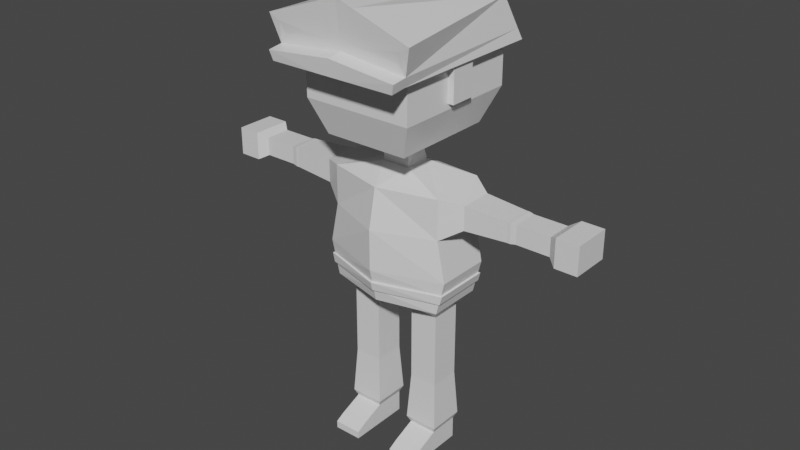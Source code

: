 # Source: low_poly_police_v1.blend  (saved by Blender 2.91.10; exported with 4.5.12 LTS)
import bpy
from mathutils import Matrix  # noqa: F401  (used for matrix-valued properties, if any)

bpy.ops.wm.read_factory_settings(use_empty=True)
scene = bpy.context.scene
scene.name = 'Scene'

# ---- collections
col_collection = bpy.data.collections.new('Collection'); scene.collection.children.link(col_collection)

# ---- images (referenced by path relative to the original .blend; pixels are not part of the script)
import os
ASSET_DIR = os.environ.get("B2B_ASSET_DIR", "")  # directory of the original .blend (textures are referenced by path, not embedded)
HERE = os.path.dirname(os.path.abspath(__file__))  # packed textures are extracted next to this script under _unpacked/

def load_image(name, relpath, width, height, colorspace="sRGB"):
    """Load a texture the original file referenced (path relative to the .blend, or extracted next to this script)."""
    p = next((c for c in (os.path.join(HERE, relpath), os.path.join(ASSET_DIR, relpath)) if relpath and os.path.exists(c)), "")
    if p:
        img = bpy.data.images.load(p, check_existing=True)
        img.name = name
    else:  # same state as the original file: an image datablock whose file is absent (Cycles renders it pink)
        img = bpy.data.images.new(name, width, height)
        img.source = "FILE"
        img.filepath = "//" + (relpath or name)
    img.colorspace_settings.name = colorspace
    return img
img_iwmnv0bx_png = load_image('iwmnV0bx.png', 'iwmnV0bx.png', 1024, 1024, 'sRGB')

# ---- materials (node trees are filled in below, after node groups)
mat_material = bpy.data.materials.new('Material')
mat_material.alpha_threshold = 0.0
mat_material.use_transparent_shadow = False
mat_material.line_color = (0.0, 0.0, 0.0, 1.0)

# ---- material node trees
mat_material.use_nodes = True; mat_material.node_tree.nodes.clear()
_N = mat_material.node_tree.nodes; _L = mat_material.node_tree.links
n0 = _N.new('ShaderNodeOutputMaterial'); n0.name = 'Material Output'; n0.location = (300, 300)
n1 = _N.new('ShaderNodeBsdfPrincipled'); n1.name = 'Principled BSDF'; n1.location = (10, 300)
n1.distribution = 'GGX'
n1.subsurface_method = 'BURLEY'
n1.inputs[2].default_value = 0.4
n1.inputs[3].default_value = 1.45
n1.inputs[27].default_value = (0.0, 0.0, 0.0, 1.0)
n1.inputs[28].default_value = 1.0
n2 = _N.new('ShaderNodeTexImage'); n2.name = 'Image Texture'; n2.location = (-248, 127)
n2.image = img_iwmnv0bx_png
_L.new(n1.outputs[0], n0.inputs[0])
n0.is_active_output = True

# ---- world
world_world = bpy.data.worlds.new('World'); scene.world = world_world
world_world.use_nodes = True; world_world.node_tree.nodes.clear()
_N = world_world.node_tree.nodes; _L = world_world.node_tree.links
n0 = _N.new('ShaderNodeOutputWorld'); n0.name = 'World Output'; n0.location = (300, 300)
n1 = _N.new('ShaderNodeBackground'); n1.name = 'Background'; n1.location = (10, 300)
n1.inputs[0].default_value = (0.05088, 0.05088, 0.05088, 1.0)
_L.new(n1.outputs[0], n0.inputs[0])
n0.is_active_output = True
world_world.color = (0.05088, 0.05088, 0.05088)
world_world.use_sun_shadow = False
world_world.sun_shadow_jitter_overblur = 0.0

# ---- meshes
me_cube = bpy.data.meshes.new('Cube')
me_cube.from_pydata([(0.1864, 0.08819, 0.9055), (0.02477, 0.08819, 0.5085), (0.1864, -0.08819, 0.8933), (0.02477, -0.08819, 0.5085), (0.0, 0.08819, 0.5085), (0.0, -0.1351, 0.8933), (0.0, -0.08819, 0.5085), (0.0, 0.1013, 0.9055), (0.1864, 0.08819, 0.7673), (0.2132, 0.08819, 0.639), (0.1864, -0.08819, 0.7673), (0.2132, -0.08819, 0.639), (0.0, -0.1606, 0.7673), (0.0, -0.1606, 0.639), (0.0, 0.1013, 0.7673), (0.0, 0.1135, 0.639), (0.1864, 0.08819, 0.5306), (0.1864, -0.08819, 0.5306), (0.0, -0.1351, 0.5306), (0.0, 0.1135, 0.5306), (0.1864, 0.08819, 0.5306), (0.02477, 0.08819, 0.5085), (0.1864, -0.08819, 0.5306), (0.02477, -0.08819, 0.5085), (0.1548, 0.04865, 0.4892), (0.0648, 0.04865, 0.4882), (0.1548, -0.04865, 0.4892), (0.0648, -0.04865, 0.4882), (0.1548, 0.04865, 0.4887), (0.0648, 0.04865, 0.4887), (0.1548, -0.04865, 0.4887), (0.0648, -0.04865, 0.4887), (0.1548, 0.04865, 0.2905), (0.0648, 0.04865, 0.2905), (0.1548, -0.04865, 0.2905), (0.0648, -0.04865, 0.2905), (0.1548, 0.04865, 0.2716), (0.0648, 0.04865, 0.2716), (0.1548, -0.04865, 0.2716), (0.0648, -0.04865, 0.2716), (0.1548, 0.04865, 0.2481), (0.0648, 0.04865, 0.2481), (0.1548, -0.04865, 0.2481), (0.0648, -0.04865, 0.2481), (0.1548, 0.04865, 0.07399), (0.0648, 0.04865, 0.07399), (0.1548, -0.04865, 0.07399), (0.0648, -0.04865, 0.07399), (0.1548, 0.04865, 0.003322), (0.0648, 0.04865, 0.003322), (0.1548, -0.04865, 0.003322), (0.0648, -0.04865, 0.003322), (0.1548, -0.1244, 0.0424), (0.0648, -0.1244, 0.0424), (0.1548, -0.1244, 0.003322), (0.0648, -0.1244, 0.003322), (0.1548, -0.1529, 0.02685), (0.0648, -0.1529, 0.02685), (0.1548, -0.1529, 0.003322), (0.0648, -0.1529, 0.003322), (0.1639, -0.05851, 0.09484), (0.1639, 0.05851, 0.09484), (0.05569, -0.05851, 0.09484), (0.05569, 0.05851, 0.09484), (0.2496, 0.05271, 0.8816), (0.2496, -0.05271, 0.8816), (0.2496, 0.05271, 0.8063), (0.2496, -0.05271, 0.8063), (0.3852, 0.04391, 0.8753), (0.3852, -0.04391, 0.8753), (0.3852, 0.04391, 0.8126), (0.3852, -0.04391, 0.8126), (0.3962, 0.04391, 0.8753), (0.3962, -0.04391, 0.8753), (0.3962, 0.04391, 0.8126), (0.3962, -0.04391, 0.8126), (0.4127, 0.04094, 0.8732), (0.4127, -0.04094, 0.8732), (0.4127, 0.04094, 0.8147), (0.4127, -0.04094, 0.8147), (0.4987, 0.04094, 0.8732), (0.4987, -0.04094, 0.8732), (0.4987, 0.04094, 0.8147), (0.4987, -0.04094, 0.8147), (0.5189, 0.04094, 0.8732), (0.5189, -0.04094, 0.8732), (0.5189, 0.04094, 0.8147), (0.5189, -0.04094, 0.8147), (0.5464, 0.06205, 0.8883), (0.5464, -0.06205, 0.8883), (0.5464, 0.06205, 0.7997), (0.5464, -0.06205, 0.7997), (0.04483, 0.04209, 0.932), (0.04483, -0.04209, 0.932), (0.0, 0.04209, 0.932), (0.0, -0.04209, 0.932), (0.04483, 0.04209, 0.932), (0.04483, -0.04209, 0.932), (0.02864, 0.02992, 1.008), (0.04483, -0.04209, 0.9741), (0.0, 0.04209, 0.9741), (0.0, -0.04209, 0.9741), (0.1344, 0.1638, 1.03), (0.1344, -0.1718, 1.03), (0.0, 0.2081, 1.002), (0.0, -0.1718, 1.03), (0.1344, 0.1638, 1.361), (0.1344, -0.1718, 1.361), (0.0, 0.1638, 1.361), (0.0, -0.1718, 1.361), (0.0, 0.2081, 1.137), (0.0, 0.2081, 1.283), (0.176, 0.2081, 1.283), (0.176, 0.2081, 1.137), (0.176, -0.2081, 1.137), (0.176, -0.2081, 1.283), (0.0, -0.2081, 1.283), (0.0, -0.2081, 1.137), (0.6173, 0.06205, 0.8883), (0.6173, -0.06205, 0.8883), (0.6173, 0.06205, 0.7997), (0.6173, -0.06205, 0.7997), (0.2032, 0.08819, 0.5985), (0.2032, -0.08819, 0.5985), (0.0, -0.1511, 0.5985), (0.0, 0.1135, 0.5985), (0.1962, 0.08819, 0.5699), (0.1962, -0.08819, 0.5699), (0.0, -0.1444, 0.5699), (0.0, 0.1135, 0.5699), (0.2084, 0.09225, 0.5973), (0.2086, -0.0918, 0.5969), (0.0, 0.1201, 0.5984), (0.0, -0.1575, 0.5975), (0.2008, 0.09293, 0.5689), (0.2011, -0.09239, 0.5684), (0.0, -0.1507, 0.569), (0.0, 0.1201, 0.5698), (0.176, 0.04023, 1.265), (0.176, 0.04023, 1.155), (0.176, -0.04023, 1.155), (0.176, -0.04023, 1.265), (0.1952, 0.04023, 1.265), (0.1952, 0.04023, 1.155), (0.1952, -0.04023, 1.155), (0.1952, -0.04023, 1.265), (0.1262, -0.2081, 1.178), (0.1262, -0.2081, 1.242), (0.04986, -0.2081, 1.242), (0.04986, -0.2081, 1.178), (0.08802, -0.2081, 1.178), (0.08802, -0.2081, 1.242), (0.1262, -0.2096, 1.178), (0.1262, -0.2096, 1.242), (0.04986, -0.2096, 1.178), (0.04986, -0.2096, 1.242), (0.08802, -0.2096, 1.178), (0.08802, -0.2096, 1.242)], [], [(4, 1, 3, 6), (0, 2, 65, 64), (14, 7, 0, 8), (0, 7, 94, 92), (10, 2, 5, 12), (123, 11, 13, 124), (11, 10, 12, 13), (125, 15, 9, 122), (15, 14, 8, 9), (122, 9, 11, 123), (9, 8, 10, 11), (16, 17, 22, 20), (4, 19, 16, 1), (3, 17, 18, 6), (23, 21, 25, 27), (1, 16, 20, 21), (3, 1, 21, 23), (17, 3, 23, 22), (27, 25, 29, 31), (21, 20, 24, 25), (20, 22, 26, 24), (22, 23, 27, 26), (28, 30, 34, 32), (25, 24, 28, 29), (24, 26, 30, 28), (26, 27, 31, 30), (35, 33, 37, 39), (30, 31, 35, 34), (31, 29, 33, 35), (29, 28, 32, 33), (37, 36, 40, 41), (33, 32, 36, 37), (32, 34, 38, 36), (34, 35, 39, 38), (61, 60, 46, 44), (36, 38, 42, 40), (38, 39, 43, 42), (39, 37, 41, 43), (47, 45, 49, 51), (60, 62, 47, 46), (62, 63, 45, 47), (63, 61, 44, 45), (49, 48, 50, 51), (45, 44, 48, 49), (44, 46, 50, 48), (50, 46, 52, 54), (55, 54, 58, 59), (47, 51, 55, 53), (51, 50, 54, 55), (46, 47, 53, 52), (56, 57, 59, 58), (53, 55, 59, 57), (52, 53, 57, 56), (54, 52, 56, 58), (41, 40, 61, 63), (43, 41, 63, 62), (42, 43, 62, 60), (40, 42, 60, 61), (65, 67, 71, 69), (2, 10, 67, 65), (10, 8, 66, 67), (8, 0, 64, 66), (69, 71, 75, 73), (64, 65, 69, 68), (67, 66, 70, 71), (66, 64, 68, 70), (75, 74, 78, 79), (68, 69, 73, 72), (71, 70, 74, 75), (70, 68, 72, 74), (77, 79, 83, 81), (74, 72, 76, 78), (73, 75, 79, 77), (72, 73, 77, 76), (80, 81, 85, 84), (76, 77, 81, 80), (79, 78, 82, 83), (78, 76, 80, 82), (87, 86, 90, 91), (83, 82, 86, 87), (82, 80, 84, 86), (81, 83, 87, 85), (89, 91, 121, 119), (86, 84, 88, 90), (85, 87, 91, 89), (84, 85, 89, 88), (92, 94, 100, 98), (2, 0, 92, 93), (5, 2, 93, 95), (93, 92, 96, 97), (101, 99, 103, 105), (95, 93, 99, 101), (93, 92, 98, 99), (112, 111, 108, 106), (99, 98, 102, 103), (98, 100, 104, 102), (106, 108, 109, 107), (116, 115, 107, 109), (115, 112, 106, 107), (103, 102, 113, 114), (114, 113, 112, 115), (105, 103, 114, 117), (117, 114, 115, 116), (102, 104, 110, 113), (113, 110, 111, 112), (120, 118, 119, 121), (88, 89, 119, 118), (91, 90, 120, 121), (90, 88, 118, 120), (126, 129, 137, 134), (125, 122, 130, 132), (128, 127, 135, 136), (17, 127, 128, 18), (19, 129, 126, 16), (16, 126, 127, 17), (134, 130, 131, 135), (137, 132, 130, 134), (135, 131, 133, 136), (123, 124, 133, 131), (122, 123, 131, 130), (127, 126, 134, 135), (140, 141, 138, 139), (144, 143, 142, 145), (138, 141, 145, 142), (141, 140, 144, 145), (140, 139, 143, 144), (139, 138, 142, 143), (150, 151, 147, 146), (149, 148, 151, 150), (156, 152, 153, 157), (154, 156, 157, 155), (150, 146, 152, 156), (149, 150, 156, 154), (146, 147, 153, 152), (147, 151, 157, 153), (151, 148, 155, 157), (148, 149, 154, 155)])
_uv = me_cube.uv_layers.new(name='UVMap')
_uv.uv.foreach_set('vector', [0.4336, 0.7949, 0.4336, 0.7949, 0.4336, 0.7949, 0.4336, 0.7949, 0.3125, 0.8008, 0.3125, 0.8008, 0.3125, 0.8008, 0.3125, 0.8008, 0.3125, 0.8008, 0.3125, 0.8008, 0.3125, 0.8008, 0.3125, 0.8008, 0.3125, 0.8008, 0.3125, 0.8008, 0.3125, 0.8008, 0.3125, 0.8008, 0.3125, 0.8008, 0.3125, 0.8008, 0.3125, 0.8008, 0.3125, 0.8008, 0.3125, 0.8008, 0.3125, 0.8008, 0.3125, 0.8008, 0.3125, 0.8008, 0.3125, 0.8008, 0.3125, 0.8008, 0.3125, 0.8008, 0.3125, 0.8008, 0.3125, 0.8008, 0.3125, 0.8008, 0.3125, 0.8008, 0.3125, 0.8008, 0.3125, 0.8008, 0.3125, 0.8008, 0.3125, 0.8008, 0.3125, 0.8008, 0.3125, 0.8008, 0.3125, 0.8008, 0.3125, 0.8008, 0.3125, 0.8008, 0.3125, 0.8008, 0.3125, 0.8008, 0.3125, 0.8008, 0.3125, 0.8008, 0.4336, 0.7949, 0.4336, 0.7949, 0.4336, 0.7949, 0.4336, 0.7949, 0.4336, 0.7949, 0.4336, 0.7949, 0.4336, 0.7949, 0.4336, 0.7949, 0.4336, 0.7949, 0.4336, 0.7949, 0.4336, 0.7949, 0.4336, 0.7949, 0.4336, 0.7949, 0.4336, 0.7949, 0.4336, 0.7949, 0.4336, 0.7949, 0.4336, 0.7949, 0.4336, 0.7949, 0.4336, 0.7949, 0.4336, 0.7949, 0.4336, 0.7949, 0.4336, 0.7949, 0.4336, 0.7949, 0.4336, 0.7949, 0.4336, 0.7949, 0.4336, 0.7949, 0.4336, 0.7949, 0.4336, 0.7949, 0.4336, 0.7949, 0.4336, 0.7949, 0.4336, 0.7949, 0.4336, 0.7949, 0.4336, 0.7949, 0.4336, 0.7949, 0.4336, 0.7949, 0.4336, 0.7949, 0.4336, 0.7949, 0.4336, 0.7949, 0.4336, 0.7949, 0.4336, 0.7949, 0.4336, 0.7949, 0.4336, 0.7949, 0.4336, 0.7949, 0.4336, 0.7949, 0.4336, 0.7949, 0.4336, 0.7949, 0.4336, 0.7949, 0.4336, 0.7949, 0.4336, 0.7949, 0.4336, 0.7949, 0.4336, 0.7949, 0.4336, 0.7949, 0.4336, 0.7949, 0.4336, 0.7949, 0.4336, 0.7949, 0.4336, 0.7949, 0.4336, 0.7949, 0.4336, 0.7949, 0.4336, 0.7949, 0.4336, 0.7949, 0.4336, 0.7949, 0.4336, 0.7949, 0.4336, 0.7949, 0.4336, 0.7949, 0.4336, 0.7949, 0.4336, 0.7949, 0.4336, 0.7949, 0.4336, 0.7949, 0.4336, 0.7949, 0.4336, 0.7949, 0.4336, 0.7949, 0.4336, 0.7949, 0.4336, 0.7949, 0.4336, 0.7949, 0.4336, 0.7949, 0.4336, 0.7949, 0.4336, 0.7949, 0.4336, 0.7949, 0.4336, 0.7949, 0.4336, 0.7949, 0.4336, 0.7949, 0.4336, 0.7949, 0.4336, 0.7949, 0.4336, 0.7949, 0.4336, 0.7949, 0.4336, 0.7949, 0.4336, 0.7949, 0.4336, 0.7949, 0.4336, 0.7949, 0.4336, 0.7949, 0.4336, 0.7949, 0.4336, 0.7949, 0.4336, 0.7949, 0.4336, 0.7949, 0.4336, 0.7949, 0.4336, 0.7949, 0.4336, 0.7949, 0.4336, 0.7949, 0.4336, 0.7949, 0.4336, 0.7949, 0.4336, 0.7949, 0.4336, 0.7949, 0.4336, 0.7949, 0.4336, 0.7949, 0.4336, 0.7949, 0.4336, 0.7949, 0.4336, 0.7949, 0.4336, 0.7949, 0.9473, 0.9395, 0.9473, 0.9395, 0.9473, 0.9395, 0.9473, 0.9395, 0.4336, 0.7949, 0.4336, 0.7949, 0.4336, 0.7949, 0.4336, 0.7949, 0.4336, 0.7949, 0.4336, 0.7949, 0.4336, 0.7949, 0.4336, 0.7949, 0.4336, 0.7949, 0.4336, 0.7949, 0.4336, 0.7949, 0.4336, 0.7949, 0.9473, 0.9395, 0.9473, 0.9395, 0.9473, 0.9395, 0.9473, 0.9395, 0.9473, 0.9395, 0.9473, 0.9395, 0.9473, 0.9395, 0.9473, 0.9395, 0.9473, 0.9395, 0.9473, 0.9395, 0.9473, 0.9395, 0.9473, 0.9395, 0.9473, 0.9395, 0.9473, 0.9395, 0.9473, 0.9395, 0.9473, 0.9395, 0.9473, 0.9395, 0.9473, 0.9395, 0.9473, 0.9395, 0.9473, 0.9395, 0.9473, 0.9395, 0.9473, 0.9395, 0.9473, 0.9395, 0.9473, 0.9395, 0.9473, 0.9395, 0.9473, 0.9395, 0.9473, 0.9395, 0.9473, 0.9395, 0.9473, 0.9395, 0.9473, 0.9395, 0.9473, 0.9395, 0.9473, 0.9395, 0.9473, 0.9395, 0.9473, 0.9395, 0.9473, 0.9395, 0.9473, 0.9395, 0.9473, 0.9395, 0.9473, 0.9395, 0.9473, 0.9395, 0.9473, 0.9395, 0.9473, 0.9395, 0.9473, 0.9395, 0.9473, 0.9395, 0.9473, 0.9395, 0.9473, 0.9395, 0.9473, 0.9395, 0.9473, 0.9395, 0.9473, 0.9395, 0.4336, 0.7949, 0.4336, 0.7949, 0.4336, 0.7949, 0.4336, 0.7949, 0.4336, 0.7949, 0.4336, 0.7949, 0.4336, 0.7949, 0.4336, 0.7949, 0.4336, 0.7949, 0.4336, 0.7949, 0.4336, 0.7949, 0.4336, 0.7949, 0.4336, 0.7949, 0.4336, 0.7949, 0.4336, 0.7949, 0.4336, 0.7949, 0.3125, 0.8008, 0.3125, 0.8008, 0.3125, 0.8008, 0.3125, 0.8008, 0.3125, 0.8008, 0.3125, 0.8008, 0.3125, 0.8008, 0.3125, 0.8008, 0.3125, 0.8008, 0.3125, 0.8008, 0.3125, 0.8008, 0.3125, 0.8008, 0.3125, 0.8008, 0.3125, 0.8008, 0.3125, 0.8008, 0.3125, 0.8008, 0.3125, 0.8008, 0.3125, 0.8008, 0.3125, 0.8008, 0.3125, 0.8008, 0.3125, 0.8008, 0.3125, 0.8008, 0.3125, 0.8008, 0.3125, 0.8008, 0.3125, 0.8008, 0.3125, 0.8008, 0.3125, 0.8008, 0.3125, 0.8008, 0.3125, 0.8008, 0.3125, 0.8008, 0.3125, 0.8008, 0.3125, 0.8008, 0.3125, 0.8008, 0.3125, 0.8008, 0.3125, 0.8008, 0.3125, 0.8008, 0.3125, 0.8008, 0.3125, 0.8008, 0.3125, 0.8008, 0.3125, 0.8008, 0.3125, 0.8008, 0.3125, 0.8008, 0.3125, 0.8008, 0.3125, 0.8008, 0.3125, 0.8008, 0.3125, 0.8008, 0.3125, 0.8008, 0.3125, 0.8008, 0.3125, 0.8008, 0.3125, 0.8008, 0.3125, 0.8008, 0.3125, 0.8008, 0.3125, 0.8008, 0.3125, 0.8008, 0.3125, 0.8008, 0.3125, 0.8008, 0.3125, 0.8008, 0.3125, 0.8008, 0.3125, 0.8008, 0.3125, 0.8008, 0.3125, 0.8008, 0.3125, 0.8008, 0.3125, 0.8008, 0.3125, 0.8008, 0.3125, 0.8008, 0.3125, 0.8008, 0.3125, 0.8008, 0.3125, 0.8008, 0.3125, 0.8008, 0.3125, 0.8008, 0.3125, 0.8008, 0.3125, 0.8008, 0.3125, 0.8008, 0.3125, 0.8008, 0.3125, 0.8008, 0.3125, 0.8008, 0.3125, 0.8008, 0.3125, 0.8008, 0.3125, 0.8008, 0.3125, 0.8008, 0.1758, 0.4219, 0.1758, 0.4219, 0.1758, 0.4219, 0.1758, 0.4219, 0.3125, 0.8008, 0.3125, 0.8008, 0.3125, 0.8008, 0.3125, 0.8008, 0.1758, 0.4219, 0.1758, 0.4219, 0.1758, 0.4219, 0.1758, 0.4219, 0.3125, 0.8008, 0.3125, 0.8008, 0.3125, 0.8008, 0.3125, 0.8008, 0.1758, 0.4219, 0.1758, 0.4219, 0.1758, 0.4219, 0.1758, 0.4219, 0.1758, 0.4219, 0.1758, 0.4219, 0.1758, 0.4219, 0.1758, 0.4219, 0.1758, 0.4219, 0.1758, 0.4219, 0.1758, 0.4219, 0.1758, 0.4219, 0.1758, 0.4219, 0.1758, 0.4219, 0.1758, 0.4219, 0.1758, 0.4219, 0.1758, 0.4219, 0.1758, 0.4219, 0.1758, 0.4219, 0.1758, 0.4219, 0.3125, 0.8008, 0.3125, 0.8008, 0.3125, 0.8008, 0.3125, 0.8008, 0.3125, 0.8008, 0.3125, 0.8008, 0.3125, 0.8008, 0.3125, 0.8008, 0.1758, 0.4219, 0.1758, 0.4219, 0.1758, 0.4219, 0.1758, 0.4219, 0.1758, 0.4219, 0.1758, 0.4219, 0.1758, 0.4219, 0.1758, 0.4219, 0.1758, 0.4219, 0.1758, 0.4219, 0.1758, 0.4219, 0.1758, 0.4219, 0.1758, 0.4219, 0.1758, 0.4219, 0.1758, 0.4219, 0.1758, 0.4219, 0.1758, 0.4219, 0.1758, 0.4219, 0.1758, 0.4219, 0.1758, 0.4219, 0.1758, 0.4219, 0.1758, 0.4219, 0.1758, 0.4219, 0.1758, 0.4219, 0.1758, 0.4219, 0.1758, 0.4219, 0.1758, 0.4219, 0.1758, 0.4219, 0.1758, 0.4219, 0.1758, 0.4219, 0.1758, 0.4219, 0.1758, 0.4219, 0.1758, 0.4219, 0.1758, 0.4219, 0.1758, 0.4219, 0.1758, 0.4219, 0.1758, 0.4219, 0.1758, 0.4219, 0.1758, 0.4219, 0.1758, 0.4219, 0.1758, 0.4219, 0.1758, 0.4219, 0.1758, 0.4219, 0.1758, 0.4219, 0.1758, 0.4219, 0.1758, 0.4219, 0.1758, 0.4219, 0.1758, 0.4219, 0.1758, 0.4219, 0.1758, 0.4219, 0.1758, 0.4219, 0.1758, 0.4219, 0.1758, 0.4219, 0.1758, 0.4219, 0.1758, 0.4219, 0.1758, 0.4219, 0.1758, 0.4219, 0.1758, 0.4219, 0.1758, 0.4219, 0.1758, 0.4219, 0.1758, 0.4219, 0.1758, 0.4219, 0.1758, 0.4219, 0.1758, 0.4219, 0.1758, 0.4219, 0.1758, 0.4219, 0.1758, 0.4219, 0.1758, 0.4219, 0.1758, 0.4219, 0.1758, 0.4219, 0.1758, 0.4219, 0.1758, 0.4219, 0.1758, 0.4219, 0.1758, 0.4219, 0.1758, 0.4219, 0.1758, 0.4219, 0.1758, 0.4219, 0.1758, 0.4219, 0.1758, 0.4219, 0.1758, 0.4219, 0.4336, 0.7949, 0.4336, 0.7949, 0.4336, 0.7949, 0.4336, 0.7949, 0.9004, 0.918, 0.9004, 0.918, 0.9004, 0.918, 0.9004, 0.918, 0.1758, 0.4219, 0.1758, 0.4219, 0.1758, 0.4219, 0.1758, 0.4219, 0.4336, 0.7949, 0.4336, 0.7949, 0.4336, 0.7949, 0.4336, 0.7949, 0.4336, 0.7949, 0.4336, 0.7949, 0.4336, 0.7949, 0.4336, 0.7949, 0.4336, 0.7949, 0.4336, 0.7949, 0.4336, 0.7949, 0.4336, 0.7949, 0.9512, 0.9355, 0.9512, 0.9355, 0.9512, 0.9355, 0.9512, 0.9355, 0.9512, 0.9355, 0.9512, 0.9355, 0.9512, 0.9355, 0.9512, 0.9355, 0.9512, 0.9355, 0.9512, 0.9355, 0.9512, 0.9355, 0.9512, 0.9355, 0.9004, 0.918, 0.9004, 0.918, 0.9004, 0.918, 0.9004, 0.918, 0.9004, 0.918, 0.9004, 0.918, 0.9004, 0.918, 0.9004, 0.918, 0.1758, 0.4219, 0.1758, 0.4219, 0.1758, 0.4219, 0.1758, 0.4219, 0.1758, 0.4219, 0.1758, 0.4219, 0.1758, 0.4219, 0.1758, 0.4219, 0.1758, 0.4219, 0.1758, 0.4219, 0.1758, 0.4219, 0.1758, 0.4219, 0.1758, 0.4219, 0.1758, 0.4219, 0.1758, 0.4219, 0.1758, 0.4219, 0.1758, 0.4219, 0.1758, 0.4219, 0.1758, 0.4219, 0.1758, 0.4219, 0.1758, 0.4219, 0.1758, 0.4219, 0.1758, 0.4219, 0.1758, 0.4219, 0.1758, 0.4219, 0.1758, 0.4219, 0.1758, 0.4219, 0.1758, 0.4219, 0.05469, 0.9395, 0.05469, 0.9395, 0.05469, 0.9395, 0.05469, 0.9395, 0.9375, 0.9355, 0.9375, 0.9355, 0.9375, 0.9355, 0.9375, 0.9355, 0.05469, 0.9395, 0.05469, 0.9395, 0.05469, 0.9395, 0.05469, 0.9395, 0.9375, 0.9355, 0.9375, 0.9355, 0.9375, 0.9355, 0.9375, 0.9355, 0.05469, 0.9395, 0.05469, 0.9395, 0.05469, 0.9395, 0.05469, 0.9395, 0.9375, 0.9355, 0.9375, 0.9355, 0.9375, 0.9355, 0.9375, 0.9355, 0.05469, 0.9395, 0.05469, 0.9395, 0.05469, 0.9395, 0.05469, 0.9395, 0.05469, 0.9395, 0.05469, 0.9395, 0.05469, 0.9395, 0.05469, 0.9395, 0.9375, 0.9355, 0.9375, 0.9355, 0.9375, 0.9355, 0.9375, 0.9355, 0.9375, 0.9355, 0.9375, 0.9355, 0.9375, 0.9355, 0.9375, 0.9355])
me_cube.materials.append(mat_material)
me_cube.use_remesh_preserve_volume = False
me_cube.use_remesh_preserve_attributes = False
me_cube.use_mirror_vertex_groups = False
me_cube.update()
me_cube_001 = bpy.data.meshes.new('Cube.001')
me_cube_001.from_pydata([(0.1921, 0.2386, 1.396), (0.2186, -0.322, 1.36), (0.0, 0.2386, 1.396), (0.0, -0.3222, 1.43), (0.0, 0.303, 1.265), (0.2205, 0.303, 1.265), (0.2205, -0.3011, 1.265), (0.0, -0.3011, 1.265), (0.0, 0.2861, 1.299), (0.2083, -0.3119, 1.326), (0.213, 0.2861, 1.299), (0.0, -0.3077, 1.317), (0.2201, -0.3566, 1.259), (0.0, -0.3566, 1.259), (0.2291, -0.3632, 1.289), (0.0, -0.3632, 1.31), (0.2548, -0.3261, 1.379), (0.0, -0.3261, 1.461), (0.2295, -0.3077, 1.295), (0.0, -0.3114, 1.346), (0.04474, 0.2386, 1.396), (0.05937, -0.3261, 1.442), (0.05136, -0.3011, 1.265), (0.05136, 0.303, 1.265), (0.05346, -0.3077, 1.312), (0.04963, 0.2861, 1.299), (0.05128, -0.3566, 1.259), (0.05338, -0.3632, 1.305), (0.05093, -0.3222, 1.414), (0.04852, -0.3115, 1.341)], [], [(25, 8, 2, 20), (20, 2, 17, 21), (29, 9, 1, 28), (18, 10, 0, 16), (23, 22, 7, 4), (6, 5, 10, 18), (24, 11, 15, 27), (23, 4, 8, 25), (26, 12, 14, 27), (6, 18, 14, 12), (22, 6, 12, 26), (28, 1, 16, 21), (1, 9, 18, 16), (29, 19, 11, 24), (9, 29, 24, 18), (3, 28, 21, 17), (7, 22, 26, 13), (13, 26, 27, 15), (5, 23, 25, 10), (18, 24, 27, 14), (5, 6, 22, 23), (19, 29, 28, 3), (0, 20, 21, 16), (10, 25, 20, 0)])
_uv = me_cube_001.uv_layers.new(name='UVMap')
_uv.uv.foreach_set('vector', [0.4473, 0.1875, 0.4473, 0.1875, 0.4473, 0.1875, 0.4473, 0.1875, 0.4473, 0.1875, 0.4473, 0.1875, 0.4473, 0.1875, 0.4473, 0.1875, 0.4473, 0.1875, 0.4473, 0.1875, 0.4473, 0.1875, 0.4473, 0.1875, 0.4473, 0.1875, 0.4473, 0.1875, 0.4473, 0.1875, 0.4473, 0.1875, 0.4473, 0.1875, 0.4473, 0.1875, 0.4473, 0.1875, 0.4473, 0.1875, 0.4473, 0.1875, 0.4473, 0.1875, 0.4473, 0.1875, 0.4473, 0.1875, 0.9336, 0.918, 0.9336, 0.918, 0.9336, 0.918, 0.9336, 0.918, 0.4473, 0.1875, 0.4473, 0.1875, 0.4473, 0.1875, 0.4473, 0.1875, 0.9258, 0.9297, 0.9258, 0.9297, 0.9258, 0.9297, 0.9258, 0.9297, 0.4473, 0.1875, 0.4473, 0.1875, 0.4473, 0.1875, 0.4473, 0.1875, 0.4473, 0.1875, 0.4473, 0.1875, 0.4473, 0.1875, 0.4473, 0.1875, 0.4473, 0.1875, 0.4473, 0.1875, 0.4473, 0.1875, 0.4473, 0.1875, 0.4473, 0.1875, 0.4473, 0.1875, 0.4473, 0.1875, 0.4473, 0.1875, 0.4473, 0.1875, 0.4473, 0.1875, 0.4473, 0.1875, 0.4473, 0.1875, 0.4473, 0.1875, 0.4473, 0.1875, 0.4473, 0.1875, 0.4473, 0.1875, 0.4473, 0.1875, 0.4473, 0.1875, 0.4473, 0.1875, 0.4473, 0.1875, 0.4473, 0.1875, 0.4473, 0.1875, 0.4473, 0.1875, 0.4473, 0.1875, 0.9258, 0.9297, 0.9258, 0.9297, 0.9258, 0.9297, 0.9258, 0.9297, 0.4473, 0.1875, 0.4473, 0.1875, 0.4473, 0.1875, 0.4473, 0.1875, 0.9336, 0.918, 0.9336, 0.918, 0.9336, 0.918, 0.9336, 0.918, 0.4473, 0.1875, 0.4473, 0.1875, 0.4473, 0.1875, 0.4473, 0.1875, 0.4375, 0.5625, 0.4375, 0.5625, 0.4375, 0.5625, 0.4375, 0.5625, 0.4473, 0.1875, 0.4473, 0.1875, 0.4473, 0.1875, 0.4473, 0.1875, 0.4473, 0.1875, 0.4473, 0.1875, 0.4473, 0.1875, 0.4473, 0.1875])
me_cube_001.materials.append(mat_material)
me_cube_001.use_remesh_preserve_volume = False
me_cube_001.use_remesh_preserve_attributes = False
me_cube_001.use_mirror_vertex_groups = False
me_cube_001.update()

# ---- objects
ob_cube = bpy.data.objects.new('Cube', me_cube)
ob_police_hat = bpy.data.objects.new('Police Hat', me_cube_001)

# ---- transforms, parenting, visibility, modifiers, constraints
ob_cube.location = (0.0, 0.0, 0.0)
ob_cube.lock_rotations_4d = False
ob_cube.empty_display_type = 'ARROWS'
ob_cube.lineart.crease_threshold = 0.0
_m = ob_cube.modifiers.new('Mirror', 'MIRROR')
_m.use_clip = True
ob_police_hat.location = (0.0, 0.0, 0.0)
ob_police_hat.scale = (0.9274, 0.8426, 1.0)
ob_police_hat.lock_rotations_4d = False
ob_police_hat.empty_display_type = 'ARROWS'
ob_police_hat.lineart.crease_threshold = 0.0
_m = ob_police_hat.modifiers.new('Mirror', 'MIRROR')
_m.use_clip = True

# ---- collection membership
col_collection.objects.link(ob_cube)
col_collection.objects.link(ob_police_hat)

# ---- scene / render settings (as saved in the file)
scene.frame_start = 1; scene.frame_end = 250; scene.frame_set(57)
scene.render.engine = 'BLENDER_EEVEE_NEXT'
scene.cycles.use_denoising = False
scene.cycles.samples = 128
scene.cycles.sampling_pattern = 'TABULATED_SOBOL'
scene.cycles.use_adaptive_sampling = False
scene.cycles.use_light_tree = False
scene.view_settings.view_transform = 'Filmic'
bpy.context.view_layer.update()

# ---- added for rendering (the .blend has no active camera and no usable light): camera, sun
cam_auto = bpy.data.cameras.new('AutoCamera')
cam_auto.lens = 50.0
cam_auto.sensor_width = 36.0
cam_auto.clip_end = 1000.0
ob_auto_camera = bpy.data.objects.new('AutoCamera', cam_auto)
scene.collection.objects.link(ob_auto_camera)
ob_auto_camera.location = (1.84194, -2.23569, 2.20559)
ob_auto_camera.rotation_euler = (1.09748, -7.21219e-08, 0.694738)
scene.camera = ob_auto_camera
light_auto_sun = bpy.data.lights.new('AutoSun', 'SUN')
light_auto_sun.energy = 3.0
light_auto_sun.angle = 0.0523599
ob_auto_sun = bpy.data.objects.new('AutoSun', light_auto_sun)
scene.collection.objects.link(ob_auto_sun)
ob_auto_sun.rotation_euler = (0.872665, 0.174533, 0.523599)
bpy.context.view_layer.update()

